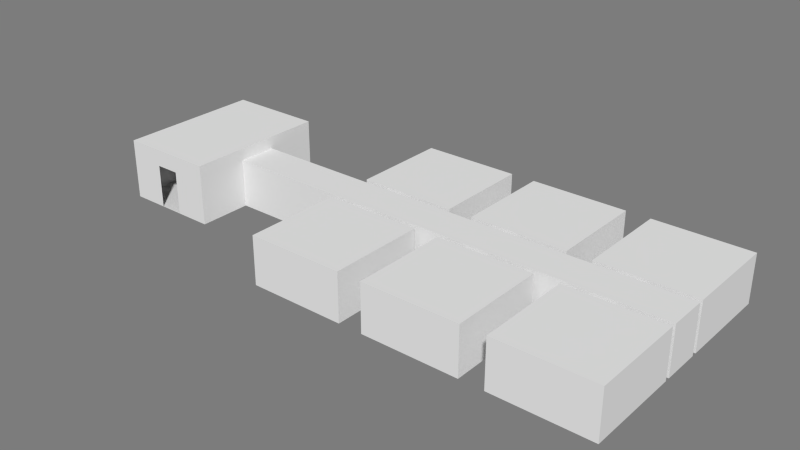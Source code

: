 # Source: BedroomRoute.blend  (saved by Blender 2.71.0; exported with 4.5.12 LTS)
import bpy
from mathutils import Matrix  # noqa: F401  (used for matrix-valued properties, if any)

bpy.ops.wm.read_factory_settings(use_empty=True)
scene = bpy.context.scene
scene.name = 'Scene'

# ---- collections
col_collection_10 = bpy.data.collections.new('Collection 10'); scene.collection.children.link(col_collection_10)

# ---- materials (node trees are filled in below, after node groups)
mat_room_001 = bpy.data.materials.new('Room.001')
mat_room_001.alpha_threshold = 0.0
mat_room_001.use_transparent_shadow = False
mat_room_001.diffuse_color = (0.7874, 0.7874, 0.7874, 1.0)
mat_room_001.roughness = 0.5
mat_room_001.specular_intensity = 0.0
mat_room_001.line_color = (0.0, 0.0, 0.0, 1.0)
mat_table_002 = bpy.data.materials.new('Table.002')
mat_table_002.alpha_threshold = 0.0
mat_table_002.use_transparent_shadow = False
mat_table_002.diffuse_color = (0.5149, 0.3419, 0.1221, 1.0)
mat_table_002.roughness = 0.5
mat_table_002.specular_intensity = 0.0
mat_table_002.line_color = (0.0, 0.0, 0.0, 1.0)

# ---- material node trees

# ---- world
world_world = bpy.data.worlds.new('World'); scene.world = world_world
world_world.color = (0.2016, 0.2016, 0.2016)
world_world.use_sun_shadow = False
world_world.sun_shadow_jitter_overblur = 0.0
world_world.cycles.sampling_method = 'MANUAL'
world_world.cycles.sample_map_resolution = 256

# ---- meshes
me_bedroom1 = bpy.data.meshes.new('BedRoom1')
me_bedroom1.from_pydata([(-1.0, -1.0, 0.0), (1.0, 1.0, 0.0), (-1.0, 1.0, 0.0), (-1.0, -1.0, 1.0), (-1.0, 1.0, 1.0), (0.0, 1.0, 0.0), (-0.5, 1.0, 0.0), (0.0, 1.0, 1.0), (-0.5, 1.0, 1.0), (0.0, 1.0, 0.9), (-0.5, 1.0, 0.9), (1.0, -1.0, 0.0), (1.0, -1.0, 1.0), (1.0, 1.0, 1.0)], [], [(0, 2, 4, 3), (0, 11, 1, 5, 6, 2), (11, 0, 3, 12), (12, 3, 4, 8, 7, 13), (11, 12, 13, 1), (8, 10, 9, 7), (13, 7, 9, 5, 1), (4, 2, 6, 10, 8)])
_uv = me_bedroom1.uv_layers.new(name='UVMap')
_uv.uv.foreach_set('vector', [0.0, 0.0, 1.0, 0.0, 1.0, 1.0, 0.0, 1.0, 0.0, 0.0, 1.0, 0.0, 1.0, 1.0, 0.5, 1.0, 0.25, 1.0, 0.0, 1.0, 0.0, 0.0, 1.0, 0.0, 1.0, 1.0, 0.0, 1.0, 0.933, 0.75, 0.933, 0.25, 0.5, 0.0, 0.3917, 0.0625, 0.2835, 0.125, 0.06699, 0.75, 0.0, 0.0, 0.0, 1.0, 1.0, 1.0, 1.0, 0.0, 0.2835, 0.125, 0.0, 0.0, 0.0, 0.0, 0.0, 0.0, 1.0, 0.0, 0.06699, 0.75, 0.0, 0.0, 0.0, 0.0, 0.5, 1.0, 1.0, 1.0, 0.25, 1.0, 0.0, 0.0, 0.0, 0.0, 0.3917, 0.0625])
me_bedroom1.materials.append(mat_room_001)
me_bedroom1.use_remesh_preserve_volume = False
me_bedroom1.use_remesh_preserve_attributes = False
me_bedroom1.use_mirror_vertex_groups = False
me_bedroom1.update()
me_bedroom2 = bpy.data.meshes.new('BedRoom2')
me_bedroom2.from_pydata([(-1.0, -1.0, 0.0), (1.0, 1.0, 0.0), (-1.0, 1.0, 0.0), (-1.0, -1.0, 1.0), (-1.0, 1.0, 1.0), (0.0, 1.0, 0.0), (-0.5, 1.0, 0.0), (0.0, 1.0, 1.0), (-0.5, 1.0, 1.0), (0.0, 1.0, 0.9), (-0.5, 1.0, 0.9), (1.0, -1.0, 0.0), (1.0, -1.0, 1.0), (1.0, 1.0, 1.0)], [], [(0, 2, 4, 3), (0, 11, 1, 5, 6, 2), (11, 0, 3, 12), (12, 3, 4, 8, 7, 13), (11, 12, 13, 1), (8, 10, 9, 7), (13, 7, 9, 5, 1), (4, 2, 6, 10, 8)])
_uv = me_bedroom2.uv_layers.new(name='UVMap')
_uv.uv.foreach_set('vector', [0.0, 0.0, 1.0, 0.0, 1.0, 1.0, 0.0, 1.0, 0.0, 0.0, 1.0, 0.0, 1.0, 1.0, 0.5, 1.0, 0.25, 1.0, 0.0, 1.0, 0.0, 0.0, 1.0, 0.0, 1.0, 1.0, 0.0, 1.0, 0.933, 0.75, 0.933, 0.25, 0.5, 0.0, 0.3917, 0.0625, 0.2835, 0.125, 0.06699, 0.75, 0.0, 0.0, 0.0, 1.0, 1.0, 1.0, 1.0, 0.0, 0.2835, 0.125, 0.0, 0.0, 0.0, 0.0, 0.0, 0.0, 1.0, 0.0, 0.06699, 0.75, 0.0, 0.0, 0.0, 0.0, 0.5, 1.0, 1.0, 1.0, 0.25, 1.0, 0.0, 0.0, 0.0, 0.0, 0.3917, 0.0625])
me_bedroom2.materials.append(mat_room_001)
me_bedroom2.use_remesh_preserve_volume = False
me_bedroom2.use_remesh_preserve_attributes = False
me_bedroom2.use_mirror_vertex_groups = False
me_bedroom2.update()
me_bedroom3 = bpy.data.meshes.new('BedRoom3')
me_bedroom3.from_pydata([(1.0, 2.0, 0.0), (-1.0, 2.0, 0.0), (-1.0, 2.0, 1.0), (0.0, 2.0, 0.0), (-0.5, 2.0, 0.0), (0.0, 2.0, 1.0), (-0.5, 2.0, 1.0), (0.0, 2.0, 0.9), (-0.5, 2.0, 0.9), (1.0, 2.0, 1.0), (-1.0, 4.0, 0.0), (-1.0, 4.0, 1.0), (1.0, 4.0, 0.0), (1.0, 4.0, 1.0)], [], [(6, 5, 7, 8), (9, 0, 3, 7, 5), (2, 6, 8, 4, 1), (1, 10, 11, 2), (9, 13, 12, 0), (10, 12, 13, 11), (1, 4, 3, 0, 12, 10), (5, 6, 2, 11, 13, 9)])
_uv = me_bedroom3.uv_layers.new(name='UVMap')
_uv.uv.foreach_set('vector', [0.2835, 0.125, 0.0, 0.0, 0.0, 0.0, 0.0, 0.0, 1.0, 0.0, 0.5, 1.0, 0.0, 0.0, 0.0, 0.0, 0.06699, 0.75, 1.0, 1.0, 0.3917, 0.0625, 0.0, 0.0, 0.0, 0.0, 0.25, 1.0, 0.25, 1.0, 0.25, 1.0, 1.0, 1.0, 1.0, 1.0, 1.0, 0.0, 1.0, 0.0, 0.5, 1.0, 0.5, 1.0, 0.25, 1.0, 0.25, 1.0, 1.0, 1.0, 1.0, 1.0, 0.25, 1.0, 0.25, 1.0, 0.0, 0.0, 0.0, 0.0, 0.0, 0.0, 0.25, 1.0, 1.0, 0.0, 0.0, 0.0, 0.3917, 0.0625, 1.0, 1.0, 0.0, 0.0, 1.0, 0.0])
me_bedroom3.materials.append(mat_room_001)
me_bedroom3.use_remesh_preserve_volume = False
me_bedroom3.use_remesh_preserve_attributes = False
me_bedroom3.use_mirror_vertex_groups = False
me_bedroom3.update()
me_bedroom4 = bpy.data.meshes.new('BedRoom4')
me_bedroom4.from_pydata([(1.0, 2.0, 0.0), (-1.0, 2.0, 0.0), (-1.0, 2.0, 1.0), (0.0, 2.0, 0.0), (-0.5, 2.0, 0.0), (0.0, 2.0, 1.0), (-0.5, 2.0, 1.0), (0.0, 2.0, 0.9), (-0.5, 2.0, 0.9), (1.0, 2.0, 1.0), (-1.0, 4.0, 0.0), (-1.0, 4.0, 1.0), (1.0, 4.0, 0.0), (1.0, 4.0, 1.0)], [], [(6, 5, 7, 8), (9, 0, 3, 7, 5), (2, 6, 8, 4, 1), (1, 10, 11, 2), (9, 13, 12, 0), (10, 12, 13, 11), (1, 4, 3, 0, 12, 10), (5, 6, 2, 11, 13, 9)])
_uv = me_bedroom4.uv_layers.new(name='UVMap')
_uv.uv.foreach_set('vector', [0.2835, 0.125, 0.0, 0.0, 0.0, 0.0, 0.0, 0.0, 1.0, 0.0, 0.5, 1.0, 0.0, 0.0, 0.0, 0.0, 0.06699, 0.75, 1.0, 1.0, 0.3917, 0.0625, 0.0, 0.0, 0.0, 0.0, 0.25, 1.0, 0.25, 1.0, 0.25, 1.0, 1.0, 1.0, 1.0, 1.0, 1.0, 0.0, 1.0, 0.0, 0.5, 1.0, 0.5, 1.0, 0.25, 1.0, 0.25, 1.0, 1.0, 1.0, 1.0, 1.0, 0.25, 1.0, 0.25, 1.0, 0.0, 0.0, 0.0, 0.0, 0.0, 0.0, 0.25, 1.0, 1.0, 0.0, 0.0, 0.0, 0.3917, 0.0625, 1.0, 1.0, 0.0, 0.0, 1.0, 0.0])
me_bedroom4.materials.append(mat_room_001)
me_bedroom4.use_remesh_preserve_volume = False
me_bedroom4.use_remesh_preserve_attributes = False
me_bedroom4.use_mirror_vertex_groups = False
me_bedroom4.update()
me_bedroom5 = bpy.data.meshes.new('BedRoom5')
me_bedroom5.from_pydata([(1.0, 2.0, 0.0), (-1.0, 2.0, 0.0), (-1.0, 2.0, 1.0), (0.0, 2.0, 0.0), (-0.5, 2.0, 0.0), (0.0, 2.0, 1.0), (-0.5, 2.0, 1.0), (0.0, 2.0, 0.9), (-0.5, 2.0, 0.9), (1.0, 2.0, 1.0), (-1.0, 4.0, 0.0), (-1.0, 4.0, 1.0), (1.0, 4.0, 0.0), (1.0, 4.0, 1.0)], [], [(6, 5, 7, 8), (9, 0, 3, 7, 5), (2, 6, 8, 4, 1), (1, 10, 11, 2), (9, 13, 12, 0), (10, 12, 13, 11), (1, 4, 3, 0, 12, 10), (5, 6, 2, 11, 13, 9)])
_uv = me_bedroom5.uv_layers.new(name='UVMap')
_uv.uv.foreach_set('vector', [0.2835, 0.125, 0.0, 0.0, 0.0, 0.0, 0.0, 0.0, 1.0, 0.0, 0.5, 1.0, 0.0, 0.0, 0.0, 0.0, 0.06699, 0.75, 1.0, 1.0, 0.3917, 0.0625, 0.0, 0.0, 0.0, 0.0, 0.25, 1.0, 0.25, 1.0, 0.25, 1.0, 1.0, 1.0, 1.0, 1.0, 1.0, 0.0, 1.0, 0.0, 0.5, 1.0, 0.5, 1.0, 0.25, 1.0, 0.25, 1.0, 1.0, 1.0, 1.0, 1.0, 0.25, 1.0, 0.25, 1.0, 0.0, 0.0, 0.0, 0.0, 0.0, 0.0, 0.25, 1.0, 1.0, 0.0, 0.0, 0.0, 0.3917, 0.0625, 1.0, 1.0, 0.0, 0.0, 1.0, 0.0])
me_bedroom5.materials.append(mat_room_001)
me_bedroom5.use_remesh_preserve_volume = False
me_bedroom5.use_remesh_preserve_attributes = False
me_bedroom5.use_mirror_vertex_groups = False
me_bedroom5.update()
me_bedroom6 = bpy.data.meshes.new('BedRoom6')
me_bedroom6.from_pydata([(-1.0, -1.0, 0.0), (1.0, 1.0, 0.0), (-1.0, 1.0, 0.0), (-1.0, -1.0, 1.0), (-1.0, 1.0, 1.0), (0.0, 1.0, 0.0), (-0.5, 1.0, 0.0), (0.0, 1.0, 1.0), (-0.5, 1.0, 1.0), (0.0, 1.0, 0.9), (-0.5, 1.0, 0.9), (1.0, -1.0, 0.0), (1.0, -1.0, 1.0), (1.0, 1.0, 1.0)], [], [(0, 2, 4, 3), (0, 11, 1, 5, 6, 2), (11, 0, 3, 12), (11, 12, 13, 1), (8, 10, 9, 7), (13, 7, 9, 5, 1), (4, 2, 6, 10, 8), (4, 8, 7, 13, 12, 3)])
_uv = me_bedroom6.uv_layers.new(name='UVMap')
_uv.uv.foreach_set('vector', [0.0, 0.0, 1.0, 0.0, 1.0, 1.0, 0.0, 1.0, 0.0, 0.0, 1.0, 0.0, 1.0, 1.0, 0.5, 1.0, 0.25, 1.0, 0.0, 1.0, 0.0, 0.0, 1.0, 0.0, 1.0, 1.0, 0.0, 1.0, 0.0, 0.0, 0.0, 1.0, 1.0, 1.0, 1.0, 0.0, 0.2835, 0.125, 0.0, 0.0, 0.0, 0.0, 0.0, 0.0, 1.0, 0.0, 0.06699, 0.75, 0.0, 0.0, 0.0, 0.0, 0.5, 1.0, 1.0, 1.0, 0.25, 1.0, 0.0, 0.0, 0.0, 0.0, 0.3917, 0.0625, 0.3917, 0.0625, 0.0, 0.0, 1.0, 0.0, 0.0, 1.0, 1.0, 1.0, 1.0, 1.0])
me_bedroom6.materials.append(mat_room_001)
me_bedroom6.use_remesh_preserve_volume = False
me_bedroom6.use_remesh_preserve_attributes = False
me_bedroom6.use_mirror_vertex_groups = False
me_bedroom6.update()
me_bedroommroomc = bpy.data.meshes.new('BedRoomMRoomC')
me_bedroommroomc.from_pydata([(0.0, 0.0, 7.451e-09), (-0.5, 0.0, 7.451e-09), (0.0, 0.0, 0.9), (-0.5, 0.0, 0.9), (-0.5, 0.1, 1.0), (0.0, 0.1, 7.451e-09), (-0.5, 1.0, 0.9), (0.0, 0.1, 1.0), (0.0, 0.1, 0.9), (-0.5, 0.1, 0.9), (1.5, 0.1, 1.0), (0.0, 1.0, 0.9), (-0.5, 0.1, 7.451e-09), (-0.5, 1.0, 2.831e-06), (0.0, 1.0, 2.831e-06), (0.0, 0.9, 7.451e-09), (-0.5, 0.9, 7.451e-09), (0.0, 0.9, 1.0), (-0.5, 0.9, 1.0), (0.0, 0.9, 0.9), (-0.5, 0.9, 0.9), (1.5, 0.1, 7.451e-09), (-3.4, 0.9, 1.0), (-3.4, 0.9, 7.451e-09), (2.5, 0.0, 7.451e-09), (2.0, 0.0, 7.451e-09), (2.5, 0.0, 0.9), (2.0, 0.0, 0.9), (2.5, 0.1, 7.451e-09), (2.0, 1.0, 0.9), (2.5, 0.1, 1.0), (2.0, 0.1, 1.0), (2.5, 0.1, 0.9), (2.0, 0.1, 0.9), (2.5, 1.0, 0.9), (2.0, 0.1, 7.451e-09), (2.0, 1.0, 2.831e-06), (2.5, 1.0, 2.831e-06), (2.5, 0.9, 7.451e-09), (2.0, 0.9, 7.451e-09), (1.5, 0.9, 1.0), (2.5, 0.9, 1.0), (2.0, 0.9, 1.0), (2.5, 0.9, 0.9), (2.0, 0.9, 0.9), (3.5, 0.9, 1.0), (3.5, 0.1, 7.451e-09), (3.5, 0.9, 7.451e-09), (1.5, 0.9, 7.451e-09), (5.0, 0.0, 7.451e-09), (4.5, 0.0, 7.451e-09), (5.0, 0.0, 0.9), (4.5, 0.0, 0.9), (3.5, 0.1, 1.0), (5.0, 0.1, 7.451e-09), (4.5, 1.0, 0.9), (5.0, 0.1, 1.0), (4.5, 0.1, 1.0), (5.0, 0.1, 0.9), (4.5, 0.1, 0.9), (6.0, 0.1, 1.0), (5.0, 1.0, 0.9), (4.5, 0.1, 7.451e-09), (4.5, 1.0, 2.831e-06), (5.0, 1.0, 2.831e-06), (5.0, 0.9, 7.451e-09), (4.5, 0.9, 7.451e-09), (5.0, 0.9, 1.0), (4.5, 0.9, 1.0), (5.0, 0.9, 0.9), (4.5, 0.9, 0.9), (6.0, 0.9, 1.0), (6.0, 0.1, 7.451e-09), (6.0, 0.9, 7.451e-09), (-3.4, 0.1, 1.0), (-3.4, 0.1, 7.451e-09), (-3.4, 0.75, 7.451e-09), (-3.4, 0.25, 7.451e-09), (-3.4, 0.75, 0.9), (-3.4, 0.25, 0.9), (-3.5, 0.9, 1.0), (-3.5, 0.9, 3.949e-07), (-3.5, 0.1, 1.0), (-3.5, 0.1, 3.949e-07), (-3.5, 0.75, 3.949e-07), (-3.5, 0.25, 3.949e-07), (-3.5, 0.75, 0.9), (-3.5, 0.25, 0.9)], [(82, 87), (80, 86)], [(3, 9, 8, 2), (2, 8, 5, 0), (6, 11, 19, 20), (18, 20, 19, 17), (1, 0, 5, 12), (1, 12, 9, 3), (12, 5, 15, 16), (13, 16, 15, 14), (10, 21, 5, 8, 7), (11, 14, 15, 19), (13, 6, 20, 16), (31, 30, 32, 33), (27, 33, 32, 26), (26, 32, 28, 24), (29, 34, 43, 44), (42, 44, 43, 41), (25, 24, 28, 35), (25, 35, 33, 27), (35, 28, 38, 39), (38, 28, 46, 47), (39, 44, 42, 40, 48), (36, 39, 38, 37), (34, 37, 38, 43), (45, 41, 43, 38, 47), (36, 29, 44, 39), (31, 42, 41, 30), (57, 56, 58, 59), (52, 59, 58, 51), (51, 58, 54, 49), (55, 61, 69, 70), (68, 70, 69, 67), (50, 49, 54, 62), (50, 62, 59, 52), (62, 54, 65, 66), (65, 54, 72, 73), (63, 66, 65, 64), (60, 72, 54, 58, 56), (61, 64, 65, 69), (71, 67, 69, 65, 73), (63, 55, 70, 66), (57, 68, 67, 56), (56, 67, 71, 60), (15, 5, 21, 48), (40, 17, 19, 15, 48), (7, 17, 40, 10), (35, 39, 48, 21), (53, 46, 28, 32, 30), (35, 21, 10, 31, 33), (42, 31, 10, 40), (30, 41, 45, 53), (62, 66, 47, 46), (66, 70, 68, 45, 47), (62, 46, 53, 57, 59), (68, 57, 53, 45), (72, 60, 71, 73), (4, 7, 8, 9), (16, 20, 18), (12, 4, 9), (4, 18, 17, 7), (4, 12, 75, 74), (16, 18, 22, 23), (77, 79, 74, 75), (16, 23, 76, 77, 75, 12), (79, 87, 86, 78), (77, 85, 87, 79), (78, 86, 84, 76), (76, 23, 81, 84), (22, 74, 82, 80), (75, 77, 85, 83), (74, 75, 83, 82), (23, 22, 80, 81), (85, 77, 76, 84), (22, 74, 79, 78), (23, 22, 78, 76), (18, 4, 74, 22)])
_uv = me_bedroommroomc.uv_layers.new(name='UVMap')
_uv.uv.foreach_set('vector', [0.0, 0.0, 0.0, 0.0, 0.0, 0.0, 0.0, 0.0, 0.0, 0.0, 0.0, 0.0, 0.0, 0.0, 0.5, 1.0, 0.0, 0.0, 0.0, 0.0, 0.0, 0.0, 0.0, 0.0, 0.0, 0.0, 0.0, 0.0, 0.0, 0.0, 0.3917, 0.0625, 0.25, 1.0, 0.5, 1.0, 0.5, 1.0, 0.25, 1.0, 0.0, 0.0, 0.25, 1.0, 0.0, 0.0, 0.0, 0.0, 0.25, 1.0, 0.5, 1.0, 0.5, 1.0, 0.25, 1.0, 0.25, 1.0, 0.25, 1.0, 0.5, 1.0, 0.5, 1.0, 0.2835, 0.125, 0.0, 1.0, 1.0, 1.0, 0.0, 0.0, 0.0, 0.0, 0.0, 0.0, 0.5, 1.0, 0.0, 0.0, 0.0, 0.0, 0.0, 0.0, 0.0, 0.0, 0.0, 0.0, 0.25, 1.0, 0.0, 0.0, 0.3917, 0.0625, 0.0, 0.0, 0.0, 0.0, 0.0, 0.0, 0.0, 0.0, 0.0, 0.0, 0.0, 0.0, 0.0, 0.0, 0.0, 0.0, 0.0, 0.0, 0.5, 1.0, 0.0, 0.0, 0.0, 0.0, 0.0, 0.0, 0.0, 0.0, 0.0, 0.0, 0.0, 0.0, 0.0, 0.0, 0.3917, 0.0625, 0.25, 1.0, 0.5, 1.0, 0.5, 1.0, 0.25, 1.0, 0.0, 0.0, 0.25, 1.0, 0.0, 0.0, 0.0, 0.0, 0.25, 1.0, 0.5, 1.0, 0.5, 1.0, 0.25, 1.0, 0.5, 1.0, 0.5, 1.0, 0.5, 1.0, 0.5, 1.0, 0.0, 0.0, 0.0, 0.0, 0.5, 0.0, 1.0, 0.0, 0.25, 1.0, 0.25, 1.0, 0.25, 1.0, 0.5, 1.0, 0.5, 1.0, 0.0, 0.0, 0.5, 1.0, 0.0, 0.0, 0.0, 0.0, 0.2835, 0.125, 0.0, 0.0, 0.0, 0.0, 1.0, 1.0, 0.0, 1.0, 0.0, 0.0, 0.0, 0.0, 0.0, 0.0, 0.25, 1.0, 0.0, 0.0, 0.3917, 0.0625, 0.0, 0.0, 0.0, 0.0, 0.0, 0.0, 0.3917, 0.0625, 0.0, 0.0, 0.0, 0.0, 0.0, 0.0, 0.0, 0.0, 0.0, 0.0, 0.0, 0.0, 0.0, 0.0, 0.0, 0.0, 0.0, 0.0, 0.5, 1.0, 0.0, 0.0, 0.0, 0.0, 0.0, 0.0, 0.0, 0.0, 0.0, 0.0, 0.0, 0.0, 0.0, 0.0, 0.3917, 0.0625, 0.25, 1.0, 0.5, 1.0, 0.5, 1.0, 0.25, 1.0, 0.0, 0.0, 0.25, 1.0, 0.0, 0.0, 0.0, 0.0, 0.25, 1.0, 0.5, 1.0, 0.5, 1.0, 0.25, 1.0, 0.5, 1.0, 0.5, 1.0, 0.5, 1.0, 0.5, 1.0, 0.25, 1.0, 0.25, 1.0, 0.5, 1.0, 0.5, 1.0, 0.2835, 0.125, 0.0, 1.0, 1.0, 1.0, 0.0, 0.0, 0.0, 0.0, 0.0, 0.0, 0.5, 1.0, 0.0, 0.0, 0.0, 0.0, 0.2835, 0.125, 0.0, 0.0, 0.0, 0.0, 1.0, 1.0, 0.0, 1.0, 0.0, 0.0, 0.0, 0.0, 0.0, 0.0, 0.25, 1.0, 0.0, 0.0, 0.3917, 0.0625, 0.0, 0.0, 0.0, 0.0, 0.0, 0.0, 0.2835, 0.125, 0.0, 0.0, 0.0, 0.0, 0.5, 1.0, 0.5, 1.0, 0.5, 1.0, 0.5, 1.0, 0.2835, 0.125, 0.0, 0.0, 0.0, 0.0, 1.0, 1.0, 0.0, 1.0, 0.0, 0.0, 0.2835, 0.125, 0.0, 0.0, 0.0, 0.0, 0.25, 1.0, 0.25, 1.0, 0.25, 1.0, 0.25, 1.0, 0.2835, 0.125, 0.0, 1.0, 1.0, 1.0, 0.0, 0.0, 0.0, 0.0, 0.0, 0.0, 0.25, 1.0, 1.0, 0.0, 0.5, 0.0, 0.0, 0.0, 0.0, 0.0, 1.0, 0.0, 0.0, 0.0, 0.5, 0.0, 0.0, 0.0, 0.2835, 0.125, 0.0, 0.0, 0.0, 0.0, 0.25, 1.0, 0.25, 1.0, 0.25, 1.0, 0.25, 1.0, 0.0, 0.0, 0.0, 0.0, 0.5, 0.0, 1.0, 0.0, 0.25, 1.0, 0.0, 0.0, 0.25, 1.0, 1.0, 0.0, 0.5, 0.0, 0.0, 0.0, 0.0, 0.0, 1.0, 0.0, 0.0, 0.0, 0.5, 0.0, 0.2835, 0.125, 0.0, 0.0, 0.0, 1.0, 0.5, 1.0, 0.0, 0.0, 0.3917, 0.0625, 0.0, 0.0, 0.0, 0.0, 0.0, 0.0, 0.0, 0.0, 1.0, 0.0, 0.25, 1.0, 0.5, 0.0, 0.0, 0.0, 0.0, 0.0, 0.3917, 0.0625, 0.0, 0.0, 0.0, 0.0, 1.0, 0.0, 0.25, 1.0, 0.25, 1.0, 1.0, 0.0, 0.25, 1.0, 1.0, 0.0, 1.0, 0.0, 0.25, 1.0, 0.25, 1.0, 0.0, 0.0, 0.0, 0.0, 1.0, 0.0, 0.25, 1.0, 0.0, 0.0, 0.08333, 0.3333, 0.1667, 0.6667, 0.25, 1.0, 0.25, 1.0, 0.0, 0.0, 0.0, 0.0, 0.0, 0.0, 0.0, 0.0, 0.0, 0.0, 0.0, 0.0, 0.0, 0.0, 0.0, 0.0, 0.0, 0.0, 0.0, 0.0, 0.0, 0.0, 0.0, 0.0, 0.08333, 0.3333, 0.0, 0.0, 0.0, 0.0, 0.08333, 0.3333, 1.0, 0.0, 1.0, 0.0, 1.0, 0.0, 1.0, 0.0, 0.25, 1.0, 0.1667, 0.6667, 0.1667, 0.6667, 0.25, 1.0, 1.0, 0.0, 0.25, 1.0, 0.25, 1.0, 1.0, 0.0, 0.25, 1.0, 1.0, 0.0, 1.0, 0.0, 0.25, 1.0, 0.1667, 0.6667, 0.08333, 0.3333, 0.08333, 0.3333, 0.0, 0.0, 0.0, 0.0, 1.0, 0.0, 0.0, 0.0, 0.0, 0.0, 0.08333, 0.3333, 0.25, 1.0, 0.0, 0.0, 0.0, 0.0, 0.0, 0.0, 1.0, 0.0, 0.0, 0.0, 1.0, 0.0])
me_bedroommroomc.materials.append(mat_room_001)
me_bedroommroomc.use_remesh_preserve_volume = False
me_bedroommroomc.use_remesh_preserve_attributes = False
me_bedroommroomc.use_mirror_vertex_groups = False
me_bedroommroomc.update()
me_mroom = bpy.data.meshes.new('MRoom')
me_mroom.from_pydata([(-2.0, -1.0, 0.0), (1.0, 1.0, 0.0), (-2.0, 1.0, 0.0), (-2.0, -1.0, 1.25), (-2.0, 1.0, 1.25), (1.0, -1.0, 0.0), (1.0, -1.0, 1.25), (1.0, 1.0, 1.25), (-0.75, 1.0, 0.0), (-0.25, 1.0, 0.0), (-0.75, 1.0, 0.9), (-0.25, 1.0, 0.9), (-2.0, 0.25, 0.0), (-2.0, -0.25, 0.0), (-2.0, 0.25, 0.9), (-2.0, -0.25, 0.9), (1.0, -0.25, 0.0), (1.0, 0.25, 0.0), (1.0, -0.25, 0.9), (1.0, 0.25, 0.9)], [], [(13, 15, 3, 0), (5, 0, 3, 6), (1, 17, 19, 7), (4, 10, 11, 7), (2, 12, 13, 0, 5, 16, 17, 1, 9, 8), (2, 8, 10, 4), (7, 11, 9, 1), (4, 3, 15, 14), (4, 14, 12, 2), (6, 7, 19, 18), (6, 18, 16, 5), (3, 4, 7, 6)])
_uv = me_mroom.uv_layers.new(name='UVMap')
_uv.uv.foreach_set('vector', [0.0, 0.0, 0.0, 0.0, 1.0, 0.0, 0.0, 0.0, 0.0, 0.0, 1.0, 0.0, 1.0, 1.0, 0.0, 1.0, 0.6667, 0.0, 0.0, 0.0, 0.0, 0.0, 1.0, 1.0, 0.0, 0.0, 0.0, 0.0, 0.0, 0.0, 0.0, 0.0, 0.0, 0.0, 0.0, 0.0, 0.0, 0.0, 0.0, 0.0, 0.0, 0.0, 0.3333, 0.0, 0.6667, 0.0, 1.0, 0.0, 0.6667, 0.0, 0.3333, 0.0, 0.3333, 0.0, 0.0, 0.0, 0.0, 0.0, 1.0, 0.0, 0.0, 0.0, 0.0, 0.0, 1.0, 0.0, 1.0, 1.0, 0.0, 0.0, 0.0, 0.0, 0.0, 0.0, 0.0, 0.0, 0.0, 0.0, 0.0, 0.0, 0.0, 0.0, 1.0, 0.0, 0.0, 0.0, 0.0, 0.0, 0.0, 0.0, 0.0, 0.0, 0.0, 0.0, 0.0, 0.0, 0.0, 0.0, 0.0, 1.0, 1.0, 1.0, 0.0, 0.0, 0.0, 0.0, 0.0, 0.0])
me_mroom.materials.append(mat_room_001)
me_mroom.use_remesh_preserve_volume = False
me_mroom.use_remesh_preserve_attributes = False
me_mroom.use_mirror_vertex_groups = False
me_mroom.update()
me_mrtable_001 = bpy.data.meshes.new('MRTable.001')
me_mrtable_001.from_pydata([(-0.9319, 0.5916, 0.0), (0.7348, 0.925, 0.0), (0.4014, -0.7417, 0.0), (0.4014, 0.5916, 0.0), (-0.9319, -0.7417, 0.0), (0.7348, -1.075, 0.0), (-1.265, -1.075, 0.0), (0.4014, -1.075, 0.0), (-1.265, 0.925, 0.0), (-0.9319, -1.075, 0.0), (0.4014, 0.925, 0.0), (-0.9319, 0.925, 0.0), (0.7348, -0.7417, 0.0), (0.7348, 0.5916, 0.0), (-1.265, 0.5916, 0.0), (-1.265, -0.7417, 0.0), (-1.265, -0.7417, -1.773), (-1.265, -1.075, -0.1001), (-1.265, 0.5916, -1.773), (0.7348, 0.5916, -1.773), (0.7348, -0.7417, -1.773), (-1.265, 0.925, -0.1001), (0.4014, -0.7417, -1.773), (0.4014, 0.925, -0.1001), (-0.9319, 0.925, -1.773), (-0.9319, -1.075, -1.773), (0.4014, 0.5916, -0.1001), (0.7348, 0.925, -1.773), (-0.9319, 0.5916, -1.773), (0.4014, -1.075, -1.773), (0.7348, -1.075, -1.773), (-0.9319, -0.7417, -0.1001), (0.7348, -1.075, -0.1001), (-0.9319, -0.7417, -1.773), (0.4014, -1.075, -0.1001), (-0.9319, 0.5916, -0.1001), (0.7348, 0.925, -0.1001), (0.4014, 0.5916, -1.773), (-0.9319, -1.075, -0.1001), (0.4014, 0.925, -1.773), (-0.9319, 0.925, -0.1001), (0.4014, -0.7417, -0.1001), (-1.265, 0.925, -1.773), (0.7348, -0.7417, -0.1001), (0.7348, 0.5916, -0.1001), (-1.265, 0.5916, -0.1001), (-1.265, -0.7417, -0.1001), (-1.265, -1.075, -1.773)], [], [(4, 2, 3, 0), (36, 27, 39, 23), (32, 30, 20, 43), (43, 20, 22, 41), (40, 24, 42, 21), (35, 28, 24, 40), (45, 18, 28, 35), (34, 29, 30, 32), (44, 19, 27, 36), (41, 22, 29, 34), (46, 16, 47, 17), (38, 25, 33, 31), (17, 47, 25, 38), (26, 37, 19, 44), (47, 16, 33, 25), (18, 42, 24, 28), (37, 39, 27, 19), (29, 22, 20, 30), (0, 3, 10, 11), (15, 4, 0, 14), (9, 7, 2, 4), (2, 12, 13, 3), (3, 13, 1, 10), (14, 0, 11, 8), (6, 9, 4, 15), (7, 5, 12, 2), (7, 34, 32, 5), (13, 44, 36, 1), (8, 21, 45, 14), (6, 17, 38, 9), (12, 43, 44, 13), (5, 32, 43, 12), (10, 23, 40, 11), (1, 36, 23, 10), (9, 38, 34, 7), (35, 40, 23, 26), (46, 45, 35, 31), (38, 31, 41, 34), (31, 35, 26, 41), (41, 26, 44, 43), (14, 45, 46, 15), (15, 46, 17, 6), (11, 40, 21, 8), (23, 39, 37, 26), (31, 33, 16, 46), (21, 42, 18, 45)])
me_mrtable_001.materials.append(mat_table_002)
me_mrtable_001.use_remesh_preserve_volume = False
me_mrtable_001.use_remesh_preserve_attributes = False
me_mrtable_001.use_mirror_vertex_groups = False
me_mrtable_001.update()

# ---- objects
ob_bedroom1 = bpy.data.objects.new('BedRoom1', me_bedroom1)
ob_bedroom2 = bpy.data.objects.new('BedRoom2', me_bedroom2)
ob_bedroom3 = bpy.data.objects.new('BedRoom3', me_bedroom3)
ob_bedroom4 = bpy.data.objects.new('BedRoom4', me_bedroom4)
ob_bedroom5 = bpy.data.objects.new('BedRoom5', me_bedroom5)
ob_bedroom6 = bpy.data.objects.new('BedRoom6', me_bedroom6)
ob_bedroommroomc = bpy.data.objects.new('BedRoomMRoomC', me_bedroommroomc)
ob_mroom = bpy.data.objects.new('MRoom', me_mroom)
ob_mrtable = bpy.data.objects.new('MRTable', me_mrtable_001)

# ---- transforms, parenting, visibility, modifiers, constraints
ob_bedroom1.location = (0.0, 0.0, 0.0)
ob_bedroom1.lineart.crease_threshold = 0.0
ob_bedroom2.location = (2.5, 0.0, 0.0)
ob_bedroom2.lineart.crease_threshold = 0.0
ob_bedroom3.location = (2.5, 0.0, 0.0)
ob_bedroom3.lineart.crease_threshold = 0.0
ob_bedroom4.location = (0.0, 0.0, 0.0)
ob_bedroom4.lineart.crease_threshold = 0.0
ob_bedroom5.location = (-2.5, 0.0, 0.0)
ob_bedroom5.lineart.crease_threshold = 0.0
ob_bedroom6.location = (-2.5, 0.0, 0.0)
ob_bedroom6.lineart.crease_threshold = 0.0
ob_bedroommroomc.location = (-2.5, 1.0, 0.0)
ob_bedroommroomc.lineart.crease_threshold = 0.0
ob_mroom.location = (-7.0, 1.0, 0.0)
ob_mroom.rotation_euler = (0.0, 0.0, -1.571)
ob_mroom.lineart.crease_threshold = 0.0
ob_mrtable.parent = ob_mroom
ob_mrtable.matrix_parent_inverse = Matrix(((7.451e-08, -1.0, 0.0, 1.0), (1.0, 7.55e-08, 0.0, 7.0), (0.0, 0.0, 1.0, 0.0), (0.0, 0.0, 0.0, 1.0)))
ob_mrtable.location = (-7.0, 1.5, 0.355)
ob_mrtable.scale = (0.2, 0.2, 0.2)
ob_mrtable.lineart.crease_threshold = 0.0

# ---- collection membership
col_collection_10.objects.link(ob_bedroom1)
col_collection_10.objects.link(ob_bedroom2)
col_collection_10.objects.link(ob_bedroom3)
col_collection_10.objects.link(ob_bedroom4)
col_collection_10.objects.link(ob_bedroom5)
col_collection_10.objects.link(ob_bedroom6)
col_collection_10.objects.link(ob_bedroommroomc)
col_collection_10.objects.link(ob_mroom)
col_collection_10.objects.link(ob_mrtable)

# ---- scene / render settings (as saved in the file)
scene.frame_start = 1; scene.frame_end = 250; scene.frame_set(1)
scene.render.engine = 'BLENDER_EEVEE_NEXT'
scene.render.image_settings.color_mode = 'RGB'
scene.render.image_settings.compression = 90
scene.render.resolution_percentage = 50
scene.render.dither_intensity = 0.0
scene.render.bake_margin = 2
scene.cycles.use_denoising = False
scene.cycles.samples = 10
scene.cycles.sampling_pattern = 'TABULATED_SOBOL'
scene.cycles.light_sampling_threshold = 0.0
scene.cycles.use_adaptive_sampling = False
scene.cycles.use_light_tree = False
scene.cycles.blur_glossy = 0.0
scene.cycles.volume_bounces = 1
scene.cycles.pixel_filter_type = 'GAUSSIAN'
scene.cycles.sample_clamp_indirect = 0.0
scene.view_settings.view_transform = 'Standard'
bpy.context.view_layer.update()

# ---- added for rendering (the .blend has no active camera and no usable light): camera, sun
cam_auto = bpy.data.cameras.new('AutoCamera')
cam_auto.lens = 50.0
cam_auto.sensor_width = 36.0
cam_auto.clip_end = 1000.0
ob_auto_camera = bpy.data.objects.new('AutoCamera', cam_auto)
scene.collection.objects.link(ob_auto_camera)
ob_auto_camera.location = (9.40976, -12.4917, 9.95281)
ob_auto_camera.rotation_euler = (1.09748, -7.21219e-08, 0.694738)
scene.camera = ob_auto_camera
light_auto_sun = bpy.data.lights.new('AutoSun', 'SUN')
light_auto_sun.energy = 3.0
light_auto_sun.angle = 0.0523599
ob_auto_sun = bpy.data.objects.new('AutoSun', light_auto_sun)
scene.collection.objects.link(ob_auto_sun)
ob_auto_sun.rotation_euler = (0.872665, 0.174533, 0.523599)
bpy.context.view_layer.update()
